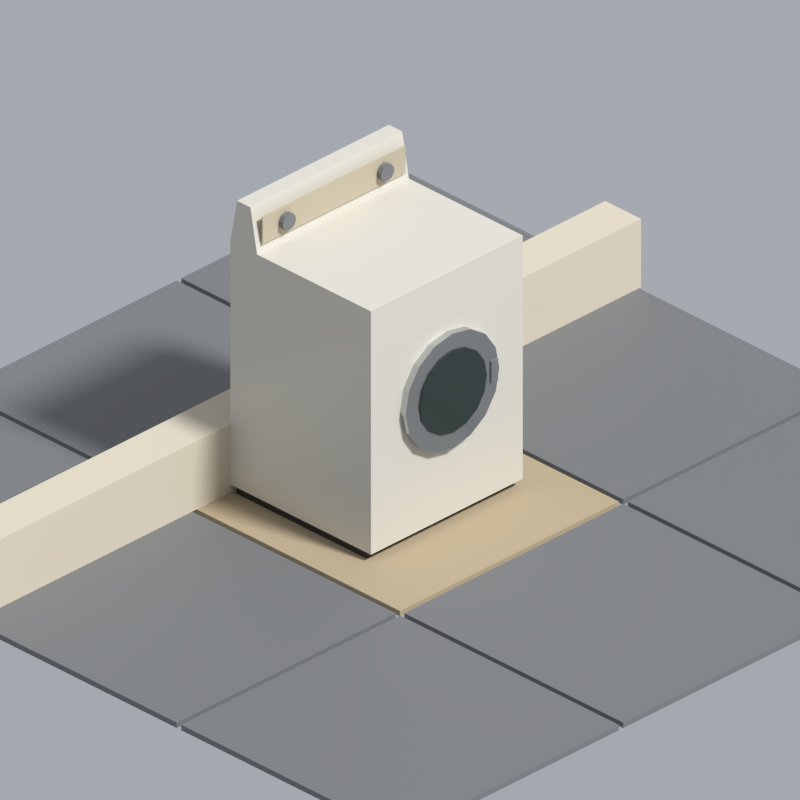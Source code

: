# Source: dryer.blend  (saved by Blender 5.2.45; exported with 4.5.12 LTS)
import bpy
from mathutils import Matrix  # noqa: F401  (used for matrix-valued properties, if any)

bpy.ops.wm.read_factory_settings(use_empty=True)
scene = bpy.context.scene
scene.name = 'Scene'

# ---- collections
col_asset = bpy.data.collections.new('Asset'); scene.collection.children.link(col_asset)
col_review = bpy.data.collections.new('Review'); scene.collection.children.link(col_review)

# ---- materials (node trees are filled in below, after node groups)
mat_pal_plastic_black = bpy.data.materials.new('pal.plastic_black')
mat_pal_plastic_black.diffuse_color = (0.01764, 0.01764, 0.01938, 1.0)
mat_pal_plastic_black.roughness = 0.5
mat_pal_enamel_white = bpy.data.materials.new('pal.enamel_white')
mat_pal_enamel_white.diffuse_color = (0.7011, 0.6724, 0.5906, 1.0)
mat_pal_enamel_white.roughness = 0.35
mat_pal_plastic_beige = bpy.data.materials.new('pal.plastic_beige')
mat_pal_plastic_beige.diffuse_color = (0.5395, 0.4735, 0.3419, 1.0)
mat_pal_plastic_beige.roughness = 0.5
mat_pal_plastic_grey = bpy.data.materials.new('pal.plastic_grey')
mat_pal_plastic_grey.diffuse_color = (0.1812, 0.1878, 0.1946, 1.0)
mat_pal_plastic_grey.roughness = 0.55
mat_pal_chrome = bpy.data.materials.new('pal.chrome')
mat_pal_chrome.diffuse_color = (0.521, 0.5395, 0.5395, 1.0)
mat_pal_chrome.roughness = 0.2
mat_pal_chrome.metallic = 0.9
mat_pal_screen = bpy.data.materials.new('pal.screen')
mat_pal_screen.diffuse_color = (0.02519, 0.03955, 0.03689, 1.0)
mat_pal_screen.roughness = 0.15
mat_pal_fabric_beige = bpy.data.materials.new('pal.fabric_beige')
mat_pal_fabric_beige.diffuse_color = (0.4621, 0.3712, 0.2423, 1.0)
mat_pal_fabric_beige.roughness = 0.95
mat_pal_sheet_cream = bpy.data.materials.new('pal.sheet_cream')
mat_pal_sheet_cream.diffuse_color = (0.6724, 0.6105, 0.4793, 1.0)
mat_pal_sheet_cream.roughness = 0.95

# ---- material node trees
mat_pal_plastic_black.use_nodes = True; mat_pal_plastic_black.node_tree.nodes.clear()
_N = mat_pal_plastic_black.node_tree.nodes; _L = mat_pal_plastic_black.node_tree.links
n0 = _N.new('ShaderNodeBsdfPrincipled'); n0.name = 'Principled BSDF'; n0.location = (-200, 100)
n0.inputs[0].default_value = (0.01764, 0.01764, 0.01938, 1.0)
n0.inputs[10].default_value = 0.005
n1 = _N.new('ShaderNodeOutputMaterial'); n1.name = 'Material Output'; n1.location = (200, 100)
_L.new(n0.outputs[0], n1.inputs[0])
n1.is_active_output = True
mat_pal_enamel_white.use_nodes = True; mat_pal_enamel_white.node_tree.nodes.clear()
_N = mat_pal_enamel_white.node_tree.nodes; _L = mat_pal_enamel_white.node_tree.links
n0 = _N.new('ShaderNodeBsdfPrincipled'); n0.name = 'Principled BSDF'; n0.location = (-200, 100)
n0.inputs[0].default_value = (0.7011, 0.6724, 0.5906, 1.0)
n0.inputs[2].default_value = 0.35
n0.inputs[10].default_value = 0.005
n1 = _N.new('ShaderNodeOutputMaterial'); n1.name = 'Material Output'; n1.location = (200, 100)
_L.new(n0.outputs[0], n1.inputs[0])
n1.is_active_output = True
mat_pal_plastic_beige.use_nodes = True; mat_pal_plastic_beige.node_tree.nodes.clear()
_N = mat_pal_plastic_beige.node_tree.nodes; _L = mat_pal_plastic_beige.node_tree.links
n0 = _N.new('ShaderNodeBsdfPrincipled'); n0.name = 'Principled BSDF'; n0.location = (-200, 100)
n0.inputs[0].default_value = (0.5395, 0.4735, 0.3419, 1.0)
n0.inputs[10].default_value = 0.005
n1 = _N.new('ShaderNodeOutputMaterial'); n1.name = 'Material Output'; n1.location = (200, 100)
_L.new(n0.outputs[0], n1.inputs[0])
n1.is_active_output = True
mat_pal_plastic_grey.use_nodes = True; mat_pal_plastic_grey.node_tree.nodes.clear()
_N = mat_pal_plastic_grey.node_tree.nodes; _L = mat_pal_plastic_grey.node_tree.links
n0 = _N.new('ShaderNodeBsdfPrincipled'); n0.name = 'Principled BSDF'; n0.location = (-200, 100)
n0.inputs[0].default_value = (0.1812, 0.1878, 0.1946, 1.0)
n0.inputs[2].default_value = 0.55
n0.inputs[10].default_value = 0.005
n1 = _N.new('ShaderNodeOutputMaterial'); n1.name = 'Material Output'; n1.location = (200, 100)
_L.new(n0.outputs[0], n1.inputs[0])
n1.is_active_output = True
mat_pal_chrome.use_nodes = True; mat_pal_chrome.node_tree.nodes.clear()
_N = mat_pal_chrome.node_tree.nodes; _L = mat_pal_chrome.node_tree.links
n0 = _N.new('ShaderNodeBsdfPrincipled'); n0.name = 'Principled BSDF'; n0.location = (-200, 100)
n0.inputs[0].default_value = (0.521, 0.5395, 0.5395, 1.0)
n0.inputs[1].default_value = 0.9
n0.inputs[2].default_value = 0.2
n0.inputs[10].default_value = 0.005
n1 = _N.new('ShaderNodeOutputMaterial'); n1.name = 'Material Output'; n1.location = (200, 100)
_L.new(n0.outputs[0], n1.inputs[0])
n1.is_active_output = True
mat_pal_screen.use_nodes = True; mat_pal_screen.node_tree.nodes.clear()
_N = mat_pal_screen.node_tree.nodes; _L = mat_pal_screen.node_tree.links
n0 = _N.new('ShaderNodeBsdfPrincipled'); n0.name = 'Principled BSDF'; n0.location = (-200, 100)
n0.inputs[0].default_value = (0.02519, 0.03955, 0.03689, 1.0)
n0.inputs[2].default_value = 0.15
n0.inputs[10].default_value = 0.005
n1 = _N.new('ShaderNodeOutputMaterial'); n1.name = 'Material Output'; n1.location = (200, 100)
_L.new(n0.outputs[0], n1.inputs[0])
n1.is_active_output = True
mat_pal_fabric_beige.use_nodes = True; mat_pal_fabric_beige.node_tree.nodes.clear()
_N = mat_pal_fabric_beige.node_tree.nodes; _L = mat_pal_fabric_beige.node_tree.links
n0 = _N.new('ShaderNodeBsdfPrincipled'); n0.name = 'Principled BSDF'; n0.location = (-200, 100)
n0.inputs[0].default_value = (0.4621, 0.3712, 0.2423, 1.0)
n0.inputs[2].default_value = 0.95
n0.inputs[10].default_value = 0.005
n1 = _N.new('ShaderNodeOutputMaterial'); n1.name = 'Material Output'; n1.location = (200, 100)
_L.new(n0.outputs[0], n1.inputs[0])
n1.is_active_output = True
mat_pal_sheet_cream.use_nodes = True; mat_pal_sheet_cream.node_tree.nodes.clear()
_N = mat_pal_sheet_cream.node_tree.nodes; _L = mat_pal_sheet_cream.node_tree.links
n0 = _N.new('ShaderNodeBsdfPrincipled'); n0.name = 'Principled BSDF'; n0.location = (-200, 100)
n0.inputs[0].default_value = (0.6724, 0.6105, 0.4793, 1.0)
n0.inputs[2].default_value = 0.95
n0.inputs[10].default_value = 0.005
n1 = _N.new('ShaderNodeOutputMaterial'); n1.name = 'Material Output'; n1.location = (200, 100)
_L.new(n0.outputs[0], n1.inputs[0])
n1.is_active_output = True

# ---- world
world_review_world = bpy.data.worlds.new('review_world'); scene.world = world_review_world
world_review_world.use_nodes = True; world_review_world.node_tree.nodes.clear()
_N = world_review_world.node_tree.nodes; _L = world_review_world.node_tree.links
n0 = _N.new('ShaderNodeBackground'); n0.name = 'Background'; n0.location = (-200, 100)
n0.inputs[0].default_value = (0.42, 0.44, 0.48, 1.0)
n0.inputs[1].default_value = 0.9
n1 = _N.new('ShaderNodeOutputWorld'); n1.name = 'World Output'; n1.location = (200, 100)
_L.new(n0.outputs[0], n1.inputs[0])
n1.is_active_output = True
world_review_world.color = (0.42, 0.44, 0.48)

# ---- cameras
cam_review_camera = bpy.data.cameras.new('review_camera')
cam_review_camera.type = 'ORTHO'
cam_review_camera.clip_end = 60.0
cam_review_camera.ortho_scale = 2.534

# ---- lights
light_review_sun = bpy.data.lights.new('review_sun', 'SUN')
light_review_sun.angle = 0.1396
light_review_sun.energy = 3.2

# ---- meshes
me_dryer = bpy.data.meshes.new('dryer')
me_dryer.from_pydata([(-0.33, -0.18, 0.0), (0.33, -0.18, 0.0), (0.33, 0.4, 0.0), (-0.33, 0.4, 0.0), (-0.33, -0.18, 0.03), (0.33, -0.18, 0.03), (0.33, 0.4, 0.03), (-0.33, 0.4, 0.03), (-0.34, -0.21, 0.03), (0.34, -0.21, 0.03), (0.34, 0.42, 0.03), (-0.34, 0.42, 0.03), (-0.34, -0.21, 0.92), (0.34, -0.21, 0.92), (0.34, 0.42, 0.92), (-0.34, 0.42, 0.92), (-0.34, 0.3, 0.92), (0.34, 0.3, 0.92), (0.34, 0.42, 0.92), (-0.34, 0.42, 0.92), (-0.34, 0.33, 1.08), (0.34, 0.33, 1.08), (0.34, 0.39, 1.08), (-0.34, 0.39, 1.08), (-0.32, 0.295, 0.95), (0.32, 0.295, 0.95), (0.32, 0.3, 0.95), (-0.32, 0.3, 0.95), (-0.32, 0.295, 1.05), (0.32, 0.295, 1.05), (0.32, 0.3, 1.05), (-0.32, 0.3, 1.05), (-0.22, 0.275, 1.03), (-0.22, 0.295, 1.03), (-0.2024, 0.275, 1.024), (-0.2024, 0.295, 1.024), (-0.1915, 0.275, 1.009), (-0.1915, 0.295, 1.009), (-0.1915, 0.275, 0.9907), (-0.1915, 0.295, 0.9907), (-0.2024, 0.275, 0.9757), (-0.2024, 0.295, 0.9757), (-0.22, 0.275, 0.97), (-0.22, 0.295, 0.97), (-0.2376, 0.275, 0.9757), (-0.2376, 0.295, 0.9757), (-0.2485, 0.275, 0.9907), (-0.2485, 0.295, 0.9907), (-0.2485, 0.275, 1.009), (-0.2485, 0.295, 1.009), (-0.2376, 0.275, 1.024), (-0.2376, 0.295, 1.024), (0.22, 0.275, 1.03), (0.22, 0.295, 1.03), (0.2376, 0.275, 1.024), (0.2376, 0.295, 1.024), (0.2485, 0.275, 1.009), (0.2485, 0.295, 1.009), (0.2485, 0.275, 0.9907), (0.2485, 0.295, 0.9907), (0.2376, 0.275, 0.9757), (0.2376, 0.295, 0.9757), (0.22, 0.275, 0.97), (0.22, 0.295, 0.97), (0.2024, 0.275, 0.9757), (0.2024, 0.295, 0.9757), (0.1915, 0.275, 0.9907), (0.1915, 0.295, 0.9907), (0.1915, 0.275, 1.009), (0.1915, 0.295, 1.009), (0.2024, 0.275, 1.024), (0.2024, 0.295, 1.024), (0.0, -0.235, 0.71), (0.0, -0.21, 0.71), (0.08036, -0.235, 0.694), (0.08036, -0.21, 0.694), (0.1485, -0.235, 0.6485), (0.1485, -0.21, 0.6485), (0.194, -0.235, 0.5804), (0.194, -0.21, 0.5804), (0.21, -0.235, 0.5), (0.21, -0.21, 0.5), (0.194, -0.235, 0.4196), (0.194, -0.21, 0.4196), (0.1485, -0.235, 0.3515), (0.1485, -0.21, 0.3515), (0.08036, -0.235, 0.306), (0.08036, -0.21, 0.306), (2.572e-17, -0.235, 0.29), (2.572e-17, -0.21, 0.29), (-0.08036, -0.235, 0.306), (-0.08036, -0.21, 0.306), (-0.1485, -0.235, 0.3515), (-0.1485, -0.21, 0.3515), (-0.194, -0.235, 0.4196), (-0.194, -0.21, 0.4196), (-0.21, -0.235, 0.5), (-0.21, -0.21, 0.5), (-0.194, -0.235, 0.5804), (-0.194, -0.21, 0.5804), (-0.1485, -0.235, 0.6485), (-0.1485, -0.21, 0.6485), (-0.08036, -0.235, 0.694), (-0.08036, -0.21, 0.694), (0.0, -0.24, 0.65), (0.0, -0.23, 0.65), (0.0574, -0.24, 0.6386), (0.0574, -0.23, 0.6386), (0.1061, -0.24, 0.6061), (0.1061, -0.23, 0.6061), (0.1386, -0.24, 0.5574), (0.1386, -0.23, 0.5574), (0.15, -0.24, 0.5), (0.15, -0.23, 0.5), (0.1386, -0.24, 0.4426), (0.1386, -0.23, 0.4426), (0.1061, -0.24, 0.3939), (0.1061, -0.23, 0.3939), (0.0574, -0.24, 0.3614), (0.0574, -0.23, 0.3614), (1.837e-17, -0.24, 0.35), (1.837e-17, -0.23, 0.35), (-0.0574, -0.24, 0.3614), (-0.0574, -0.23, 0.3614), (-0.1061, -0.24, 0.3939), (-0.1061, -0.23, 0.3939), (-0.1386, -0.24, 0.4426), (-0.1386, -0.23, 0.4426), (-0.15, -0.24, 0.5), (-0.15, -0.23, 0.5), (-0.1386, -0.24, 0.5574), (-0.1386, -0.23, 0.5574), (-0.1061, -0.24, 0.6061), (-0.1061, -0.23, 0.6061), (-0.0574, -0.24, 0.6386), (-0.0574, -0.23, 0.6386), (0.17, -0.24, 0.46), (0.2, -0.24, 0.46), (0.2, -0.235, 0.46), (0.17, -0.235, 0.46), (0.17, -0.24, 0.54), (0.2, -0.24, 0.54), (0.2, -0.235, 0.54), (0.17, -0.235, 0.54)], [], [(0, 3, 2, 1), (4, 5, 6, 7), (0, 1, 5, 4), (2, 3, 7, 6), (3, 0, 4, 7), (1, 2, 6, 5), (8, 11, 10, 9), (12, 13, 14, 15), (8, 9, 13, 12), (10, 11, 15, 14), (11, 8, 12, 15), (9, 10, 14, 13), (16, 19, 18, 17), (20, 21, 22, 23), (16, 17, 21, 20), (18, 19, 23, 22), (19, 16, 20, 23), (17, 18, 22, 21), (24, 27, 26, 25), (28, 29, 30, 31), (24, 25, 29, 28), (26, 27, 31, 30), (27, 24, 28, 31), (25, 26, 30, 29), (32, 34, 35, 33), (34, 36, 37, 35), (36, 38, 39, 37), (38, 40, 41, 39), (40, 42, 43, 41), (42, 44, 45, 43), (44, 46, 47, 45), (46, 48, 49, 47), (48, 50, 51, 49), (50, 32, 33, 51), (50, 48, 46, 44, 42, 40, 38, 36, 34, 32), (33, 35, 37, 39, 41, 43, 45, 47, 49, 51), (52, 54, 55, 53), (54, 56, 57, 55), (56, 58, 59, 57), (58, 60, 61, 59), (60, 62, 63, 61), (62, 64, 65, 63), (64, 66, 67, 65), (66, 68, 69, 67), (68, 70, 71, 69), (70, 52, 53, 71), (70, 68, 66, 64, 62, 60, 58, 56, 54, 52), (53, 55, 57, 59, 61, 63, 65, 67, 69, 71), (72, 74, 75, 73), (74, 76, 77, 75), (76, 78, 79, 77), (78, 80, 81, 79), (80, 82, 83, 81), (82, 84, 85, 83), (84, 86, 87, 85), (86, 88, 89, 87), (88, 90, 91, 89), (90, 92, 93, 91), (92, 94, 95, 93), (94, 96, 97, 95), (96, 98, 99, 97), (98, 100, 101, 99), (100, 102, 103, 101), (102, 72, 73, 103), (102, 100, 98, 96, 94, 92, 90, 88, 86, 84, 82, 80, 78, 76, 74, 72), (73, 75, 77, 79, 81, 83, 85, 87, 89, 91, 93, 95, 97, 99, 101, 103), (104, 106, 107, 105), (106, 108, 109, 107), (108, 110, 111, 109), (110, 112, 113, 111), (112, 114, 115, 113), (114, 116, 117, 115), (116, 118, 119, 117), (118, 120, 121, 119), (120, 122, 123, 121), (122, 124, 125, 123), (124, 126, 127, 125), (126, 128, 129, 127), (128, 130, 131, 129), (130, 132, 133, 131), (132, 134, 135, 133), (134, 104, 105, 135), (134, 132, 130, 128, 126, 124, 122, 120, 118, 116, 114, 112, 110, 108, 106, 104), (105, 107, 109, 111, 113, 115, 117, 119, 121, 123, 125, 127, 129, 131, 133, 135), (136, 139, 138, 137), (140, 141, 142, 143), (136, 137, 141, 140), (138, 139, 143, 142), (139, 136, 140, 143), (137, 138, 142, 141)])
me_dryer.polygons.foreach_set('material_index', [0, 0, 0, 0, 0, 0, 1, 1, 1, 1, 1, 1, 1, 1, 1, 1, 1, 1, 2, 2, 2, 2, 2, 2, 3, 3, 3, 3, 3, 3, 3, 3, 3, 3, 3, 3, 3, 3, 3, 3, 3, 3, 3, 3, 3, 3, 3, 3, 4, 4, 4, 4, 4, 4, 4, 4, 4, 4, 4, 4, 4, 4, 4, 4, 4, 4, 5, 5, 5, 5, 5, 5, 5, 5, 5, 5, 5, 5, 5, 5, 5, 5, 5, 5, 3, 3, 3, 3, 3, 3])
_uv = me_dryer.uv_layers.new(name='Float2')
_uv.uv.foreach_set('vector', [-0.33, -0.18, -0.33, 0.4, 0.33, 0.4, 0.33, -0.18, -0.33, -0.18, 0.33, -0.18, 0.33, 0.4, -0.33, 0.4, -0.33, 0.0, 0.33, 0.0, 0.33, 0.03, -0.33, 0.03, 0.33, 0.0, -0.33, 0.0, -0.33, 0.03, 0.33, 0.03, 0.4, 0.0, -0.18, 0.0, -0.18, 0.03, 0.4, 0.03, -0.18, 0.0, 0.4, 0.0, 0.4, 0.03, -0.18, 0.03, -0.34, -0.21, -0.34, 0.42, 0.34, 0.42, 0.34, -0.21, -0.34, -0.21, 0.34, -0.21, 0.34, 0.42, -0.34, 0.42, -0.34, 0.03, 0.34, 0.03, 0.34, 0.92, -0.34, 0.92, 0.34, 0.03, -0.34, 0.03, -0.34, 0.92, 0.34, 0.92, 0.42, 0.03, -0.21, 0.03, -0.21, 0.92, 0.42, 0.92, -0.21, 0.03, 0.42, 0.03, 0.42, 0.92, -0.21, 0.92, -0.34, 0.3, -0.34, 0.42, 0.34, 0.42, 0.34, 0.3, -0.34, 0.33, 0.34, 0.33, 0.34, 0.39, -0.34, 0.39, -0.34, 0.92, 0.34, 0.92, 0.34, 1.08, -0.34, 1.08, 0.34, 0.92, -0.34, 0.92, -0.34, 1.08, 0.34, 1.08, 0.42, 0.92, 0.3, 0.92, 0.33, 1.08, 0.39, 1.08, 0.3, 0.92, 0.42, 0.92, 0.39, 1.08, 0.33, 1.08, -0.32, 0.295, -0.32, 0.3, 0.32, 0.3, 0.32, 0.295, -0.32, 0.295, 0.32, 0.295, 0.32, 0.3, -0.32, 0.3, -0.32, 0.95, 0.32, 0.95, 0.32, 1.05, -0.32, 1.05, 0.32, 0.95, -0.32, 0.95, -0.32, 1.05, 0.32, 1.05, 0.3, 0.95, 0.295, 0.95, 0.295, 1.05, 0.3, 1.05, 0.295, 0.95, 0.3, 0.95, 0.3, 1.05, 0.295, 1.05, -0.22, 0.275, -0.2024, 0.275, -0.2024, 0.295, -0.22, 0.295, 0.275, 1.024, 0.275, 1.009, 0.295, 1.009, 0.295, 1.024, 0.275, 1.009, 0.275, 0.9907, 0.295, 0.9907, 0.295, 1.009, 0.275, 0.9907, 0.275, 0.9757, 0.295, 0.9757, 0.295, 0.9907, -0.2024, 0.275, -0.22, 0.275, -0.22, 0.295, -0.2024, 0.295, -0.22, 0.275, -0.2376, 0.275, -0.2376, 0.295, -0.22, 0.295, 0.275, 0.9757, 0.275, 0.9907, 0.295, 0.9907, 0.295, 0.9757, 0.275, 0.9907, 0.275, 1.009, 0.295, 1.009, 0.295, 0.9907, 0.275, 1.009, 0.275, 1.024, 0.295, 1.024, 0.295, 1.009, -0.2376, 0.275, -0.22, 0.275, -0.22, 0.295, -0.2376, 0.295, -0.2376, 1.024, -0.2485, 1.009, -0.2485, 0.9907, -0.2376, 0.9757, -0.22, 0.97, -0.2024, 0.9757, -0.1915, 0.9907, -0.1915, 1.009, -0.2024, 1.024, -0.22, 1.03, -0.22, 1.03, -0.2024, 1.024, -0.1915, 1.009, -0.1915, 0.9907, -0.2024, 0.9757, -0.22, 0.97, -0.2376, 0.9757, -0.2485, 0.9907, -0.2485, 1.009, -0.2376, 1.024, 0.22, 0.275, 0.2376, 0.275, 0.2376, 0.295, 0.22, 0.295, 0.275, 1.024, 0.275, 1.009, 0.295, 1.009, 0.295, 1.024, 0.275, 1.009, 0.275, 0.9907, 0.295, 0.9907, 0.295, 1.009, 0.275, 0.9907, 0.275, 0.9757, 0.295, 0.9757, 0.295, 0.9907, 0.2376, 0.275, 0.22, 0.275, 0.22, 0.295, 0.2376, 0.295, 0.22, 0.275, 0.2024, 0.275, 0.2024, 0.295, 0.22, 0.295, 0.275, 0.9757, 0.275, 0.9907, 0.295, 0.9907, 0.295, 0.9757, 0.275, 0.9907, 0.275, 1.009, 0.295, 1.009, 0.295, 0.9907, 0.275, 1.009, 0.275, 1.024, 0.295, 1.024, 0.295, 1.009, 0.2024, 0.275, 0.22, 0.275, 0.22, 0.295, 0.2024, 0.295, 0.2024, 1.024, 0.1915, 1.009, 0.1915, 0.9907, 0.2024, 0.9757, 0.22, 0.97, 0.2376, 0.9757, 0.2485, 0.9907, 0.2485, 1.009, 0.2376, 1.024, 0.22, 1.03, 0.22, 1.03, 0.2376, 1.024, 0.2485, 1.009, 0.2485, 0.9907, 0.2376, 0.9757, 0.22, 0.97, 0.2024, 0.9757, 0.1915, 0.9907, 0.1915, 1.009, 0.2024, 1.024, 0.0, -0.235, 0.08036, -0.235, 0.08036, -0.21, 0.0, -0.21, 0.08036, -0.235, 0.1485, -0.235, 0.1485, -0.21, 0.08036, -0.21, -0.235, 0.6485, -0.235, 0.5804, -0.21, 0.5804, -0.21, 0.6485, -0.235, 0.5804, -0.235, 0.5, -0.21, 0.5, -0.21, 0.5804, -0.235, 0.5, -0.235, 0.4196, -0.21, 0.4196, -0.21, 0.5, -0.235, 0.4196, -0.235, 0.3515, -0.21, 0.3515, -0.21, 0.4196, 0.1485, -0.235, 0.08036, -0.235, 0.08036, -0.21, 0.1485, -0.21, 0.08036, -0.235, 2.572e-17, -0.235, 2.572e-17, -0.21, 0.08036, -0.21, 2.572e-17, -0.235, -0.08036, -0.235, -0.08036, -0.21, 2.572e-17, -0.21, -0.08036, -0.235, -0.1485, -0.235, -0.1485, -0.21, -0.08036, -0.21, -0.235, 0.3515, -0.235, 0.4196, -0.21, 0.4196, -0.21, 0.3515, -0.235, 0.4196, -0.235, 0.5, -0.21, 0.5, -0.21, 0.4196, -0.235, 0.5, -0.235, 0.5804, -0.21, 0.5804, -0.21, 0.5, -0.235, 0.5804, -0.235, 0.6485, -0.21, 0.6485, -0.21, 0.5804, -0.1485, -0.235, -0.08036, -0.235, -0.08036, -0.21, -0.1485, -0.21, -0.08036, -0.235, 0.0, -0.235, 0.0, -0.21, -0.08036, -0.21, -0.08036, 0.694, -0.1485, 0.6485, -0.194, 0.5804, -0.21, 0.5, -0.194, 0.4196, -0.1485, 0.3515, -0.08036, 0.306, 2.572e-17, 0.29, 0.08036, 0.306, 0.1485, 0.3515, 0.194, 0.4196, 0.21, 0.5, 0.194, 0.5804, 0.1485, 0.6485, 0.08036, 0.694, 0.0, 0.71, 0.0, 0.71, 0.08036, 0.694, 0.1485, 0.6485, 0.194, 0.5804, 0.21, 0.5, 0.194, 0.4196, 0.1485, 0.3515, 0.08036, 0.306, 2.572e-17, 0.29, -0.08036, 0.306, -0.1485, 0.3515, -0.194, 0.4196, -0.21, 0.5, -0.194, 0.5804, -0.1485, 0.6485, -0.08036, 0.694, 0.0, -0.24, 0.0574, -0.24, 0.0574, -0.23, 0.0, -0.23, 0.0574, -0.24, 0.1061, -0.24, 0.1061, -0.23, 0.0574, -0.23, -0.24, 0.6061, -0.24, 0.5574, -0.23, 0.5574, -0.23, 0.6061, -0.24, 0.5574, -0.24, 0.5, -0.23, 0.5, -0.23, 0.5574, -0.24, 0.5, -0.24, 0.4426, -0.23, 0.4426, -0.23, 0.5, -0.24, 0.4426, -0.24, 0.3939, -0.23, 0.3939, -0.23, 0.4426, 0.1061, -0.24, 0.0574, -0.24, 0.0574, -0.23, 0.1061, -0.23, 0.0574, -0.24, 1.837e-17, -0.24, 1.837e-17, -0.23, 0.0574, -0.23, 1.837e-17, -0.24, -0.0574, -0.24, -0.0574, -0.23, 1.837e-17, -0.23, -0.0574, -0.24, -0.1061, -0.24, -0.1061, -0.23, -0.0574, -0.23, -0.24, 0.3939, -0.24, 0.4426, -0.23, 0.4426, -0.23, 0.3939, -0.24, 0.4426, -0.24, 0.5, -0.23, 0.5, -0.23, 0.4426, -0.24, 0.5, -0.24, 0.5574, -0.23, 0.5574, -0.23, 0.5, -0.24, 0.5574, -0.24, 0.6061, -0.23, 0.6061, -0.23, 0.5574, -0.1061, -0.24, -0.0574, -0.24, -0.0574, -0.23, -0.1061, -0.23, -0.0574, -0.24, 0.0, -0.24, 0.0, -0.23, -0.0574, -0.23, -0.0574, 0.6386, -0.1061, 0.6061, -0.1386, 0.5574, -0.15, 0.5, -0.1386, 0.4426, -0.1061, 0.3939, -0.0574, 0.3614, 1.837e-17, 0.35, 0.0574, 0.3614, 0.1061, 0.3939, 0.1386, 0.4426, 0.15, 0.5, 0.1386, 0.5574, 0.1061, 0.6061, 0.0574, 0.6386, 0.0, 0.65, 0.0, 0.65, 0.0574, 0.6386, 0.1061, 0.6061, 0.1386, 0.5574, 0.15, 0.5, 0.1386, 0.4426, 0.1061, 0.3939, 0.0574, 0.3614, 1.837e-17, 0.35, -0.0574, 0.3614, -0.1061, 0.3939, -0.1386, 0.4426, -0.15, 0.5, -0.1386, 0.5574, -0.1061, 0.6061, -0.0574, 0.6386, 0.17, -0.24, 0.17, -0.235, 0.2, -0.235, 0.2, -0.24, 0.17, -0.24, 0.2, -0.24, 0.2, -0.235, 0.17, -0.235, 0.17, 0.46, 0.2, 0.46, 0.2, 0.54, 0.17, 0.54, 0.2, 0.46, 0.17, 0.46, 0.17, 0.54, 0.2, 0.54, -0.235, 0.46, -0.24, 0.46, -0.24, 0.54, -0.235, 0.54, -0.24, 0.46, -0.235, 0.46, -0.235, 0.54, -0.24, 0.54])
me_dryer.materials.append(mat_pal_plastic_black)
me_dryer.materials.append(mat_pal_enamel_white)
me_dryer.materials.append(mat_pal_plastic_beige)
me_dryer.materials.append(mat_pal_plastic_grey)
me_dryer.materials.append(mat_pal_chrome)
me_dryer.materials.append(mat_pal_screen)
me_dryer.update()
me_review_floor = bpy.data.meshes.new('review_floor')
me_review_floor.from_pydata([(-1.49, -1.49, -0.02), (-0.51, -1.49, -0.02), (-0.51, -0.51, -0.02), (-1.49, -0.51, -0.02), (-1.49, -1.49, 0.0), (-0.51, -1.49, 0.0), (-0.51, -0.51, 0.0), (-1.49, -0.51, 0.0), (-1.49, -0.49, -0.02), (-0.51, -0.49, -0.02), (-0.51, 0.49, -0.02), (-1.49, 0.49, -0.02), (-1.49, -0.49, 0.0), (-0.51, -0.49, 0.0), (-0.51, 0.49, 0.0), (-1.49, 0.49, 0.0), (-1.49, 0.51, -0.02), (-0.51, 0.51, -0.02), (-0.51, 1.49, -0.02), (-1.49, 1.49, -0.02), (-1.49, 0.51, 0.0), (-0.51, 0.51, 0.0), (-0.51, 1.49, 0.0), (-1.49, 1.49, 0.0), (-0.49, -1.49, -0.02), (0.49, -1.49, -0.02), (0.49, -0.51, -0.02), (-0.49, -0.51, -0.02), (-0.49, -1.49, 0.0), (0.49, -1.49, 0.0), (0.49, -0.51, 0.0), (-0.49, -0.51, 0.0), (-0.49, -0.49, -0.02), (0.49, -0.49, -0.02), (0.49, 0.49, -0.02), (-0.49, 0.49, -0.02), (-0.49, -0.49, 0.0), (0.49, -0.49, 0.0), (0.49, 0.49, 0.0), (-0.49, 0.49, 0.0), (-0.49, 0.51, -0.02), (0.49, 0.51, -0.02), (0.49, 1.49, -0.02), (-0.49, 1.49, -0.02), (-0.49, 0.51, 0.0), (0.49, 0.51, 0.0), (0.49, 1.49, 0.0), (-0.49, 1.49, 0.0), (0.51, -1.49, -0.02), (1.49, -1.49, -0.02), (1.49, -0.51, -0.02), (0.51, -0.51, -0.02), (0.51, -1.49, 0.0), (1.49, -1.49, 0.0), (1.49, -0.51, 0.0), (0.51, -0.51, 0.0), (0.51, -0.49, -0.02), (1.49, -0.49, -0.02), (1.49, 0.49, -0.02), (0.51, 0.49, -0.02), (0.51, -0.49, 0.0), (1.49, -0.49, 0.0), (1.49, 0.49, 0.0), (0.51, 0.49, 0.0), (0.51, 0.51, -0.02), (1.49, 0.51, -0.02), (1.49, 1.49, -0.02), (0.51, 1.49, -0.02), (0.51, 0.51, 0.0), (1.49, 0.51, 0.0), (1.49, 1.49, 0.0), (0.51, 1.49, 0.0), (-1.5, 0.42, 0.0), (1.5, 0.42, 0.0), (1.5, 0.58, 0.0), (-1.5, 0.58, 0.0), (-1.5, 0.42, 0.25), (1.5, 0.42, 0.25), (1.5, 0.58, 0.25), (-1.5, 0.58, 0.25)], [], [(0, 3, 2, 1), (4, 5, 6, 7), (0, 1, 5, 4), (2, 3, 7, 6), (3, 0, 4, 7), (1, 2, 6, 5), (8, 11, 10, 9), (12, 13, 14, 15), (8, 9, 13, 12), (10, 11, 15, 14), (11, 8, 12, 15), (9, 10, 14, 13), (16, 19, 18, 17), (20, 21, 22, 23), (16, 17, 21, 20), (18, 19, 23, 22), (19, 16, 20, 23), (17, 18, 22, 21), (24, 27, 26, 25), (28, 29, 30, 31), (24, 25, 29, 28), (26, 27, 31, 30), (27, 24, 28, 31), (25, 26, 30, 29), (32, 35, 34, 33), (36, 37, 38, 39), (32, 33, 37, 36), (34, 35, 39, 38), (35, 32, 36, 39), (33, 34, 38, 37), (40, 43, 42, 41), (44, 45, 46, 47), (40, 41, 45, 44), (42, 43, 47, 46), (43, 40, 44, 47), (41, 42, 46, 45), (48, 51, 50, 49), (52, 53, 54, 55), (48, 49, 53, 52), (50, 51, 55, 54), (51, 48, 52, 55), (49, 50, 54, 53), (56, 59, 58, 57), (60, 61, 62, 63), (56, 57, 61, 60), (58, 59, 63, 62), (59, 56, 60, 63), (57, 58, 62, 61), (64, 67, 66, 65), (68, 69, 70, 71), (64, 65, 69, 68), (66, 67, 71, 70), (67, 64, 68, 71), (65, 66, 70, 69), (72, 75, 74, 73), (76, 77, 78, 79), (72, 73, 77, 76), (74, 75, 79, 78), (75, 72, 76, 79), (73, 74, 78, 77)])
me_review_floor.polygons.foreach_set('material_index', [0, 0, 0, 0, 0, 0, 0, 0, 0, 0, 0, 0, 0, 0, 0, 0, 0, 0, 0, 0, 0, 0, 0, 0, 1, 1, 1, 1, 1, 1, 0, 0, 0, 0, 0, 0, 0, 0, 0, 0, 0, 0, 0, 0, 0, 0, 0, 0, 0, 0, 0, 0, 0, 0, 2, 2, 2, 2, 2, 2])
_uv = me_review_floor.uv_layers.new(name='Float2')
_uv.uv.foreach_set('vector', [-1.49, -1.49, -1.49, -0.51, -0.51, -0.51, -0.51, -1.49, -1.49, -1.49, -0.51, -1.49, -0.51, -0.51, -1.49, -0.51, -1.49, -0.02, -0.51, -0.02, -0.51, 0.0, -1.49, 0.0, -0.51, -0.02, -1.49, -0.02, -1.49, 0.0, -0.51, 0.0, -0.51, -0.02, -1.49, -0.02, -1.49, 0.0, -0.51, 0.0, -1.49, -0.02, -0.51, -0.02, -0.51, 0.0, -1.49, 0.0, -1.49, -0.49, -1.49, 0.49, -0.51, 0.49, -0.51, -0.49, -1.49, -0.49, -0.51, -0.49, -0.51, 0.49, -1.49, 0.49, -1.49, -0.02, -0.51, -0.02, -0.51, 0.0, -1.49, 0.0, -0.51, -0.02, -1.49, -0.02, -1.49, 0.0, -0.51, 0.0, 0.49, -0.02, -0.49, -0.02, -0.49, 0.0, 0.49, 0.0, -0.49, -0.02, 0.49, -0.02, 0.49, 0.0, -0.49, 0.0, -1.49, 0.51, -1.49, 1.49, -0.51, 1.49, -0.51, 0.51, -1.49, 0.51, -0.51, 0.51, -0.51, 1.49, -1.49, 1.49, -1.49, -0.02, -0.51, -0.02, -0.51, 0.0, -1.49, 0.0, -0.51, -0.02, -1.49, -0.02, -1.49, 0.0, -0.51, 0.0, 1.49, -0.02, 0.51, -0.02, 0.51, 0.0, 1.49, 0.0, 0.51, -0.02, 1.49, -0.02, 1.49, 0.0, 0.51, 0.0, -0.49, -1.49, -0.49, -0.51, 0.49, -0.51, 0.49, -1.49, -0.49, -1.49, 0.49, -1.49, 0.49, -0.51, -0.49, -0.51, -0.49, -0.02, 0.49, -0.02, 0.49, 0.0, -0.49, 0.0, 0.49, -0.02, -0.49, -0.02, -0.49, 0.0, 0.49, 0.0, -0.51, -0.02, -1.49, -0.02, -1.49, 0.0, -0.51, 0.0, -1.49, -0.02, -0.51, -0.02, -0.51, 0.0, -1.49, 0.0, -0.49, -0.49, -0.49, 0.49, 0.49, 0.49, 0.49, -0.49, -0.49, -0.49, 0.49, -0.49, 0.49, 0.49, -0.49, 0.49, -0.49, -0.02, 0.49, -0.02, 0.49, 0.0, -0.49, 0.0, 0.49, -0.02, -0.49, -0.02, -0.49, 0.0, 0.49, 0.0, 0.49, -0.02, -0.49, -0.02, -0.49, 0.0, 0.49, 0.0, -0.49, -0.02, 0.49, -0.02, 0.49, 0.0, -0.49, 0.0, -0.49, 0.51, -0.49, 1.49, 0.49, 1.49, 0.49, 0.51, -0.49, 0.51, 0.49, 0.51, 0.49, 1.49, -0.49, 1.49, -0.49, -0.02, 0.49, -0.02, 0.49, 0.0, -0.49, 0.0, 0.49, -0.02, -0.49, -0.02, -0.49, 0.0, 0.49, 0.0, 1.49, -0.02, 0.51, -0.02, 0.51, 0.0, 1.49, 0.0, 0.51, -0.02, 1.49, -0.02, 1.49, 0.0, 0.51, 0.0, 0.51, -1.49, 0.51, -0.51, 1.49, -0.51, 1.49, -1.49, 0.51, -1.49, 1.49, -1.49, 1.49, -0.51, 0.51, -0.51, 0.51, -0.02, 1.49, -0.02, 1.49, 0.0, 0.51, 0.0, 1.49, -0.02, 0.51, -0.02, 0.51, 0.0, 1.49, 0.0, -0.51, -0.02, -1.49, -0.02, -1.49, 0.0, -0.51, 0.0, -1.49, -0.02, -0.51, -0.02, -0.51, 0.0, -1.49, 0.0, 0.51, -0.49, 0.51, 0.49, 1.49, 0.49, 1.49, -0.49, 0.51, -0.49, 1.49, -0.49, 1.49, 0.49, 0.51, 0.49, 0.51, -0.02, 1.49, -0.02, 1.49, 0.0, 0.51, 0.0, 1.49, -0.02, 0.51, -0.02, 0.51, 0.0, 1.49, 0.0, 0.49, -0.02, -0.49, -0.02, -0.49, 0.0, 0.49, 0.0, -0.49, -0.02, 0.49, -0.02, 0.49, 0.0, -0.49, 0.0, 0.51, 0.51, 0.51, 1.49, 1.49, 1.49, 1.49, 0.51, 0.51, 0.51, 1.49, 0.51, 1.49, 1.49, 0.51, 1.49, 0.51, -0.02, 1.49, -0.02, 1.49, 0.0, 0.51, 0.0, 1.49, -0.02, 0.51, -0.02, 0.51, 0.0, 1.49, 0.0, 1.49, -0.02, 0.51, -0.02, 0.51, 0.0, 1.49, 0.0, 0.51, -0.02, 1.49, -0.02, 1.49, 0.0, 0.51, 0.0, -1.5, 0.42, -1.5, 0.58, 1.5, 0.58, 1.5, 0.42, -1.5, 0.42, 1.5, 0.42, 1.5, 0.58, -1.5, 0.58, -1.5, 0.0, 1.5, 0.0, 1.5, 0.25, -1.5, 0.25, 1.5, 0.0, -1.5, 0.0, -1.5, 0.25, 1.5, 0.25, 0.58, 0.0, 0.42, 0.0, 0.42, 0.25, 0.58, 0.25, 0.42, 0.0, 0.58, 0.0, 0.58, 0.25, 0.42, 0.25])
me_review_floor.materials.append(mat_pal_plastic_grey)
me_review_floor.materials.append(mat_pal_fabric_beige)
me_review_floor.materials.append(mat_pal_sheet_cream)
me_review_floor.update()

# ---- objects
ob_dryer = bpy.data.objects.new('dryer', me_dryer)
ob_review_floor = bpy.data.objects.new('review_floor', me_review_floor)
ob_review_sun = bpy.data.objects.new('review_sun', light_review_sun)
ob_review_camera = bpy.data.objects.new('review_camera', cam_review_camera)

# ---- transforms, parenting, visibility, modifiers, constraints
ob_dryer.location = (0.0, 0.0, 0.0)
ob_review_floor.location = (0.0, 0.0, 0.0)
ob_review_sun.location = (0.0, 0.0, 0.0)
ob_review_sun.rotation_euler = (0.6981, 2.911e-10, 0.1745)
ob_review_camera.location = (-12.13, -12.13, 10.28)
ob_review_camera.rotation_euler = (1.047, 9.073e-08, -0.7854)

# ---- collection membership
col_asset.objects.link(ob_dryer)
col_review.objects.link(ob_review_floor)
col_review.objects.link(ob_review_sun)
col_review.objects.link(ob_review_camera)

# ---- scene / render settings (as saved in the file)
scene.camera = ob_review_camera
scene.frame_start = 1; scene.frame_end = 250; scene.frame_set(1)
scene.render.engine = 'BLENDER_EEVEE_NEXT'
scene.render.image_settings.color_mode = 'RGB'
scene.render.image_settings.compression = 100
scene.render.resolution_x = 400
scene.render.resolution_y = 400
scene.render.dither_intensity = 0.0
scene.render.bake_bias = 0.0
scene.render.bake_samples = 0
scene.render.compositor_device = 'GPU'
scene.eevee.taa_render_samples = 16
scene.eevee.use_volume_custom_range = False
scene.eevee.fast_gi_thickness_near = 0.1
scene.eevee.fast_gi_thickness_far = 0.0
scene.eevee.ray_tracing_options.screen_trace_thickness = 0.1
scene.view_settings.view_transform = 'Standard'
bpy.context.view_layer.update()

